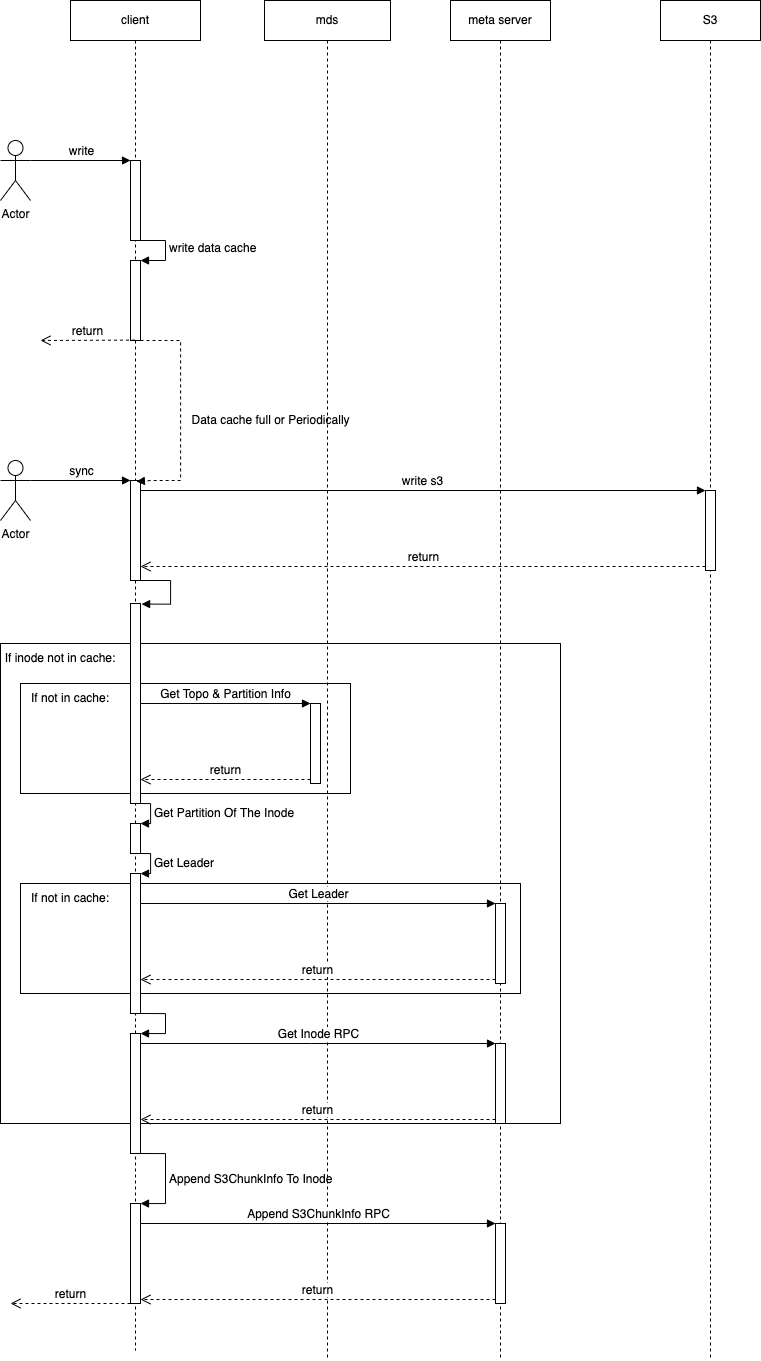

The diagram above was exported from draw.io. Its source (the exported page's mxGraphModel, read from the mxfile embedded in the PNG):
<mxGraphModel dx="2593" dy="1398" grid="1" gridSize="10" guides="1" tooltips="1" connect="1" arrows="1" fold="1" page="1" pageScale="1" pageWidth="827" pageHeight="1169" math="0" shadow="0">
  <root>
    <mxCell id="0" />
    <mxCell id="1" parent="0" />
    <mxCell id="pizwOCFu-aGZVH1gcbd4-1" value="" style="rounded=0;whiteSpace=wrap;html=1;" parent="1" vertex="1">
      <mxGeometry x="100" y="723" width="560" height="480" as="geometry" />
    </mxCell>
    <mxCell id="3YVYDHTEFzGOrEepJHO8-33" value="" style="rounded=0;whiteSpace=wrap;html=1;" parent="1" vertex="1">
      <mxGeometry x="120" y="963" width="500" height="110" as="geometry" />
    </mxCell>
    <mxCell id="3YVYDHTEFzGOrEepJHO8-27" value="" style="rounded=0;whiteSpace=wrap;html=1;" parent="1" vertex="1">
      <mxGeometry x="120" y="763" width="330" height="110" as="geometry" />
    </mxCell>
    <mxCell id="3YVYDHTEFzGOrEepJHO8-1" value="client" style="shape=umlLifeline;perimeter=lifelinePerimeter;whiteSpace=wrap;html=1;container=1;collapsible=0;recursiveResize=0;outlineConnect=0;" parent="1" vertex="1">
      <mxGeometry x="170" y="80" width="130" height="1350" as="geometry" />
    </mxCell>
    <mxCell id="3YVYDHTEFzGOrEepJHO8-12" value="" style="html=1;points=[];perimeter=orthogonalPerimeter;" parent="3YVYDHTEFzGOrEepJHO8-1" vertex="1">
      <mxGeometry x="60" y="603" width="10" height="200" as="geometry" />
    </mxCell>
    <mxCell id="3YVYDHTEFzGOrEepJHO8-20" value="" style="html=1;points=[];perimeter=orthogonalPerimeter;" parent="3YVYDHTEFzGOrEepJHO8-1" vertex="1">
      <mxGeometry x="60" y="823" width="10" height="30" as="geometry" />
    </mxCell>
    <mxCell id="3YVYDHTEFzGOrEepJHO8-21" value="Get Partition Of The Inode" style="edgeStyle=orthogonalEdgeStyle;html=1;align=left;spacingLeft=2;endArrow=block;rounded=0;entryX=1;entryY=0;" parent="3YVYDHTEFzGOrEepJHO8-1" source="3YVYDHTEFzGOrEepJHO8-12" target="3YVYDHTEFzGOrEepJHO8-20" edge="1">
      <mxGeometry relative="1" as="geometry">
        <mxPoint x="50" y="793" as="sourcePoint" />
        <Array as="points">
          <mxPoint x="80" y="803" />
          <mxPoint x="80" y="823" />
        </Array>
      </mxGeometry>
    </mxCell>
    <mxCell id="3YVYDHTEFzGOrEepJHO8-25" value="" style="html=1;points=[];perimeter=orthogonalPerimeter;" parent="3YVYDHTEFzGOrEepJHO8-1" vertex="1">
      <mxGeometry x="60" y="873" width="10" height="140" as="geometry" />
    </mxCell>
    <mxCell id="3YVYDHTEFzGOrEepJHO8-26" value="Get Leader" style="edgeStyle=orthogonalEdgeStyle;html=1;align=left;spacingLeft=2;endArrow=block;rounded=0;entryX=1;entryY=0;" parent="3YVYDHTEFzGOrEepJHO8-1" source="3YVYDHTEFzGOrEepJHO8-20" target="3YVYDHTEFzGOrEepJHO8-25" edge="1">
      <mxGeometry relative="1" as="geometry">
        <mxPoint x="50" y="853" as="sourcePoint" />
        <Array as="points">
          <mxPoint x="80" y="853" />
          <mxPoint x="80" y="873" />
        </Array>
      </mxGeometry>
    </mxCell>
    <mxCell id="3YVYDHTEFzGOrEepJHO8-41" value="" style="html=1;points=[];perimeter=orthogonalPerimeter;" parent="3YVYDHTEFzGOrEepJHO8-1" vertex="1">
      <mxGeometry x="60" y="1033" width="10" height="120" as="geometry" />
    </mxCell>
    <mxCell id="3YVYDHTEFzGOrEepJHO8-42" value="" style="edgeStyle=orthogonalEdgeStyle;html=1;align=left;spacingLeft=2;endArrow=block;rounded=0;entryX=1;entryY=0;" parent="3YVYDHTEFzGOrEepJHO8-1" target="3YVYDHTEFzGOrEepJHO8-41" edge="1">
      <mxGeometry relative="1" as="geometry">
        <mxPoint x="65" y="1013" as="sourcePoint" />
        <Array as="points">
          <mxPoint x="95" y="1013" />
        </Array>
      </mxGeometry>
    </mxCell>
    <mxCell id="3YVYDHTEFzGOrEepJHO8-64" value="Append S3ChunkInfo To Inode" style="edgeStyle=orthogonalEdgeStyle;html=1;align=left;spacingLeft=2;endArrow=block;rounded=0;entryX=1;entryY=0;" parent="3YVYDHTEFzGOrEepJHO8-1" source="3YVYDHTEFzGOrEepJHO8-41" edge="1">
      <mxGeometry relative="1" as="geometry">
        <mxPoint x="70" y="1183" as="sourcePoint" />
        <Array as="points">
          <mxPoint x="95" y="1153" />
          <mxPoint x="95" y="1203" />
        </Array>
        <mxPoint x="70" y="1203" as="targetPoint" />
      </mxGeometry>
    </mxCell>
    <mxCell id="KBdqg-ct4CuMh_eg16ua-2" value="" style="html=1;points=[];perimeter=orthogonalPerimeter;" parent="3YVYDHTEFzGOrEepJHO8-1" vertex="1">
      <mxGeometry x="60" y="1203" width="10" height="100" as="geometry" />
    </mxCell>
    <mxCell id="nRrnLsnMmh9mhNXgKZCJ-7" value="" style="html=1;points=[];perimeter=orthogonalPerimeter;" vertex="1" parent="3YVYDHTEFzGOrEepJHO8-1">
      <mxGeometry x="60" y="480" width="10" height="100" as="geometry" />
    </mxCell>
    <mxCell id="nRrnLsnMmh9mhNXgKZCJ-21" value="" style="html=1;points=[];perimeter=orthogonalPerimeter;" vertex="1" parent="3YVYDHTEFzGOrEepJHO8-1">
      <mxGeometry x="60" y="160" width="10" height="80" as="geometry" />
    </mxCell>
    <mxCell id="nRrnLsnMmh9mhNXgKZCJ-24" value="" style="html=1;points=[];perimeter=orthogonalPerimeter;" vertex="1" parent="3YVYDHTEFzGOrEepJHO8-1">
      <mxGeometry x="60" y="260" width="10" height="80" as="geometry" />
    </mxCell>
    <mxCell id="nRrnLsnMmh9mhNXgKZCJ-25" value="write data cache" style="edgeStyle=orthogonalEdgeStyle;html=1;align=left;spacingLeft=2;endArrow=block;rounded=0;entryX=1;entryY=0;" edge="1" target="nRrnLsnMmh9mhNXgKZCJ-24" parent="3YVYDHTEFzGOrEepJHO8-1">
      <mxGeometry relative="1" as="geometry">
        <mxPoint x="65" y="240" as="sourcePoint" />
        <Array as="points">
          <mxPoint x="95" y="240" />
        </Array>
      </mxGeometry>
    </mxCell>
    <mxCell id="nRrnLsnMmh9mhNXgKZCJ-27" value="return" style="html=1;verticalAlign=bottom;endArrow=open;dashed=1;endSize=8;rounded=0;exitX=0.443;exitY=0.995;exitDx=0;exitDy=0;exitPerimeter=0;" edge="1" parent="3YVYDHTEFzGOrEepJHO8-1" source="nRrnLsnMmh9mhNXgKZCJ-24">
      <mxGeometry relative="1" as="geometry">
        <mxPoint x="50" y="340" as="sourcePoint" />
        <mxPoint x="-30" y="340" as="targetPoint" />
      </mxGeometry>
    </mxCell>
    <mxCell id="nRrnLsnMmh9mhNXgKZCJ-33" value="sync" style="html=1;verticalAlign=bottom;endArrow=block;rounded=0;exitX=1;exitY=0.3333333333333333;exitDx=0;exitDy=0;exitPerimeter=0;" edge="1" parent="3YVYDHTEFzGOrEepJHO8-1" source="nRrnLsnMmh9mhNXgKZCJ-26">
      <mxGeometry width="80" relative="1" as="geometry">
        <mxPoint x="-20" y="480" as="sourcePoint" />
        <mxPoint x="60" y="480" as="targetPoint" />
      </mxGeometry>
    </mxCell>
    <mxCell id="nRrnLsnMmh9mhNXgKZCJ-35" value="" style="edgeStyle=orthogonalEdgeStyle;html=1;align=left;spacingLeft=2;endArrow=block;rounded=0;entryX=1.111;entryY=0.003;entryDx=0;entryDy=0;entryPerimeter=0;" edge="1" target="3YVYDHTEFzGOrEepJHO8-12" parent="3YVYDHTEFzGOrEepJHO8-1" source="nRrnLsnMmh9mhNXgKZCJ-7">
      <mxGeometry relative="1" as="geometry">
        <mxPoint x="350" y="360" as="sourcePoint" />
        <Array as="points">
          <mxPoint x="100" y="580" />
          <mxPoint x="100" y="604" />
        </Array>
        <mxPoint x="365" y="400" as="targetPoint" />
      </mxGeometry>
    </mxCell>
    <mxCell id="nRrnLsnMmh9mhNXgKZCJ-37" value="" style="edgeStyle=orthogonalEdgeStyle;html=1;align=left;spacingLeft=2;endArrow=block;rounded=0;entryX=0.586;entryY=0.01;entryDx=0;entryDy=0;entryPerimeter=0;dashed=1;" edge="1" parent="3YVYDHTEFzGOrEepJHO8-1" source="nRrnLsnMmh9mhNXgKZCJ-24" target="nRrnLsnMmh9mhNXgKZCJ-7">
      <mxGeometry relative="1" as="geometry">
        <mxPoint x="80" y="590" as="sourcePoint" />
        <Array as="points">
          <mxPoint x="110" y="340" />
          <mxPoint x="110" y="480" />
          <mxPoint x="81" y="480" />
        </Array>
        <mxPoint x="81.11000000000013" y="613.5999999999999" as="targetPoint" />
      </mxGeometry>
    </mxCell>
    <mxCell id="3YVYDHTEFzGOrEepJHO8-4" value="meta server" style="shape=umlLifeline;perimeter=lifelinePerimeter;whiteSpace=wrap;html=1;container=1;collapsible=0;recursiveResize=0;outlineConnect=0;" parent="1" vertex="1">
      <mxGeometry x="550" y="80" width="100" height="1360" as="geometry" />
    </mxCell>
    <mxCell id="3YVYDHTEFzGOrEepJHO8-22" value="" style="html=1;points=[];perimeter=orthogonalPerimeter;" parent="3YVYDHTEFzGOrEepJHO8-4" vertex="1">
      <mxGeometry x="45" y="903" width="10" height="80" as="geometry" />
    </mxCell>
    <mxCell id="3YVYDHTEFzGOrEepJHO8-37" value="" style="html=1;points=[];perimeter=orthogonalPerimeter;" parent="3YVYDHTEFzGOrEepJHO8-4" vertex="1">
      <mxGeometry x="45" y="1043" width="10" height="80" as="geometry" />
    </mxCell>
    <mxCell id="KBdqg-ct4CuMh_eg16ua-4" value="" style="html=1;points=[];perimeter=orthogonalPerimeter;" parent="3YVYDHTEFzGOrEepJHO8-4" vertex="1">
      <mxGeometry x="45" y="1223" width="10" height="80" as="geometry" />
    </mxCell>
    <mxCell id="3YVYDHTEFzGOrEepJHO8-5" value="Actor" style="shape=umlActor;verticalLabelPosition=bottom;verticalAlign=top;html=1;" parent="1" vertex="1">
      <mxGeometry x="100" y="220" width="30" height="60" as="geometry" />
    </mxCell>
    <mxCell id="3YVYDHTEFzGOrEepJHO8-14" value="mds" style="shape=umlLifeline;perimeter=lifelinePerimeter;whiteSpace=wrap;html=1;container=1;collapsible=0;recursiveResize=0;outlineConnect=0;" parent="1" vertex="1">
      <mxGeometry x="364" y="80" width="126" height="1360" as="geometry" />
    </mxCell>
    <mxCell id="3YVYDHTEFzGOrEepJHO8-15" value="" style="html=1;points=[];perimeter=orthogonalPerimeter;" parent="3YVYDHTEFzGOrEepJHO8-14" vertex="1">
      <mxGeometry x="46" y="703" width="10" height="80" as="geometry" />
    </mxCell>
    <mxCell id="3YVYDHTEFzGOrEepJHO8-16" value="Get Topo &amp;amp; Partition Info" style="html=1;verticalAlign=bottom;endArrow=block;entryX=0;entryY=0;rounded=0;" parent="1" source="3YVYDHTEFzGOrEepJHO8-12" target="3YVYDHTEFzGOrEepJHO8-15" edge="1">
      <mxGeometry relative="1" as="geometry">
        <mxPoint x="240" y="783" as="sourcePoint" />
      </mxGeometry>
    </mxCell>
    <mxCell id="3YVYDHTEFzGOrEepJHO8-17" value="return" style="html=1;verticalAlign=bottom;endArrow=open;dashed=1;endSize=8;exitX=0;exitY=0.95;rounded=0;" parent="1" source="3YVYDHTEFzGOrEepJHO8-15" target="3YVYDHTEFzGOrEepJHO8-12" edge="1">
      <mxGeometry relative="1" as="geometry">
        <mxPoint x="250" y="859" as="targetPoint" />
      </mxGeometry>
    </mxCell>
    <mxCell id="3YVYDHTEFzGOrEepJHO8-23" value="Get Leader" style="html=1;verticalAlign=bottom;endArrow=block;entryX=0;entryY=0;rounded=0;" parent="1" source="3YVYDHTEFzGOrEepJHO8-25" target="3YVYDHTEFzGOrEepJHO8-22" edge="1">
      <mxGeometry relative="1" as="geometry">
        <mxPoint x="470" y="933" as="sourcePoint" />
      </mxGeometry>
    </mxCell>
    <mxCell id="3YVYDHTEFzGOrEepJHO8-24" value="return" style="html=1;verticalAlign=bottom;endArrow=open;dashed=1;endSize=8;exitX=0;exitY=0.95;rounded=0;" parent="1" source="3YVYDHTEFzGOrEepJHO8-22" target="3YVYDHTEFzGOrEepJHO8-25" edge="1">
      <mxGeometry relative="1" as="geometry">
        <mxPoint x="240" y="1059" as="targetPoint" />
      </mxGeometry>
    </mxCell>
    <mxCell id="3YVYDHTEFzGOrEepJHO8-29" value="If not in cache:" style="text;html=1;strokeColor=none;fillColor=none;align=center;verticalAlign=middle;whiteSpace=wrap;rounded=0;" parent="1" vertex="1">
      <mxGeometry x="100" y="763" width="140" height="30" as="geometry" />
    </mxCell>
    <mxCell id="3YVYDHTEFzGOrEepJHO8-34" value="If not in cache:" style="text;html=1;strokeColor=none;fillColor=none;align=center;verticalAlign=middle;whiteSpace=wrap;rounded=0;" parent="1" vertex="1">
      <mxGeometry x="100" y="963" width="140" height="30" as="geometry" />
    </mxCell>
    <mxCell id="3YVYDHTEFzGOrEepJHO8-38" value="Get Inode RPC" style="html=1;verticalAlign=bottom;endArrow=block;entryX=0;entryY=0;rounded=0;" parent="1" source="3YVYDHTEFzGOrEepJHO8-41" target="3YVYDHTEFzGOrEepJHO8-37" edge="1">
      <mxGeometry relative="1" as="geometry">
        <mxPoint x="525" y="1113" as="sourcePoint" />
        <Array as="points">
          <mxPoint x="410" y="1123" />
        </Array>
      </mxGeometry>
    </mxCell>
    <mxCell id="3YVYDHTEFzGOrEepJHO8-39" value="return" style="html=1;verticalAlign=bottom;endArrow=open;dashed=1;endSize=8;exitX=0;exitY=0.95;rounded=0;" parent="1" source="3YVYDHTEFzGOrEepJHO8-37" target="3YVYDHTEFzGOrEepJHO8-41" edge="1">
      <mxGeometry relative="1" as="geometry">
        <mxPoint x="235" y="1189" as="targetPoint" />
      </mxGeometry>
    </mxCell>
    <mxCell id="pizwOCFu-aGZVH1gcbd4-2" value="If inode not in cache:" style="text;html=1;strokeColor=none;fillColor=none;align=center;verticalAlign=middle;whiteSpace=wrap;rounded=0;" parent="1" vertex="1">
      <mxGeometry x="100" y="723" width="120" height="30" as="geometry" />
    </mxCell>
    <mxCell id="pizwOCFu-aGZVH1gcbd4-3" value="S3" style="shape=umlLifeline;perimeter=lifelinePerimeter;whiteSpace=wrap;html=1;container=1;collapsible=0;recursiveResize=0;outlineConnect=0;" parent="1" vertex="1">
      <mxGeometry x="760" y="80" width="100" height="1360" as="geometry" />
    </mxCell>
    <mxCell id="nRrnLsnMmh9mhNXgKZCJ-4" value="" style="html=1;points=[];perimeter=orthogonalPerimeter;" vertex="1" parent="pizwOCFu-aGZVH1gcbd4-3">
      <mxGeometry x="45" y="490" width="10" height="80" as="geometry" />
    </mxCell>
    <mxCell id="KBdqg-ct4CuMh_eg16ua-5" value="Append S3ChunkInfo RPC" style="html=1;verticalAlign=bottom;endArrow=block;entryX=0;entryY=0;rounded=0;" parent="1" source="KBdqg-ct4CuMh_eg16ua-2" target="KBdqg-ct4CuMh_eg16ua-4" edge="1">
      <mxGeometry relative="1" as="geometry">
        <mxPoint x="525" y="1303" as="sourcePoint" />
      </mxGeometry>
    </mxCell>
    <mxCell id="KBdqg-ct4CuMh_eg16ua-6" value="return" style="html=1;verticalAlign=bottom;endArrow=open;dashed=1;endSize=8;exitX=0;exitY=0.95;rounded=0;" parent="1" source="KBdqg-ct4CuMh_eg16ua-4" target="KBdqg-ct4CuMh_eg16ua-2" edge="1">
      <mxGeometry relative="1" as="geometry">
        <mxPoint x="525" y="1379" as="targetPoint" />
      </mxGeometry>
    </mxCell>
    <mxCell id="3YVYDHTEFzGOrEepJHO8-49" value="return" style="html=1;verticalAlign=bottom;endArrow=open;dashed=1;endSize=8;rounded=0;" parent="1" edge="1">
      <mxGeometry relative="1" as="geometry">
        <mxPoint x="230" y="1383" as="sourcePoint" />
        <mxPoint x="110" y="1383" as="targetPoint" />
      </mxGeometry>
    </mxCell>
    <mxCell id="nRrnLsnMmh9mhNXgKZCJ-26" value="Actor" style="shape=umlActor;verticalLabelPosition=bottom;verticalAlign=top;html=1;" vertex="1" parent="1">
      <mxGeometry x="100" y="540" width="30" height="60" as="geometry" />
    </mxCell>
    <mxCell id="nRrnLsnMmh9mhNXgKZCJ-22" value="write" style="html=1;verticalAlign=bottom;endArrow=block;entryX=0;entryY=0;rounded=0;exitX=1;exitY=0.3333333333333333;exitDx=0;exitDy=0;exitPerimeter=0;" edge="1" target="nRrnLsnMmh9mhNXgKZCJ-21" parent="1" source="3YVYDHTEFzGOrEepJHO8-5">
      <mxGeometry relative="1" as="geometry">
        <mxPoint x="140" y="240" as="sourcePoint" />
      </mxGeometry>
    </mxCell>
    <mxCell id="nRrnLsnMmh9mhNXgKZCJ-5" value="write s3" style="html=1;verticalAlign=bottom;endArrow=block;entryX=0;entryY=0;rounded=0;" edge="1" target="nRrnLsnMmh9mhNXgKZCJ-4" parent="1" source="nRrnLsnMmh9mhNXgKZCJ-7">
      <mxGeometry relative="1" as="geometry">
        <mxPoint x="160" y="570" as="sourcePoint" />
      </mxGeometry>
    </mxCell>
    <mxCell id="nRrnLsnMmh9mhNXgKZCJ-6" value="return" style="html=1;verticalAlign=bottom;endArrow=open;dashed=1;endSize=8;exitX=0;exitY=0.95;rounded=0;" edge="1" source="nRrnLsnMmh9mhNXgKZCJ-4" parent="1" target="nRrnLsnMmh9mhNXgKZCJ-7">
      <mxGeometry relative="1" as="geometry">
        <mxPoint x="160" y="646" as="targetPoint" />
      </mxGeometry>
    </mxCell>
    <mxCell id="nRrnLsnMmh9mhNXgKZCJ-38" value="Data cache full or&amp;nbsp;Periodically" style="text;html=1;align=center;verticalAlign=middle;resizable=0;points=[];autosize=1;strokeColor=none;fillColor=none;" vertex="1" parent="1">
      <mxGeometry x="285" y="490" width="170" height="20" as="geometry" />
    </mxCell>
  </root>
</mxGraphModel>